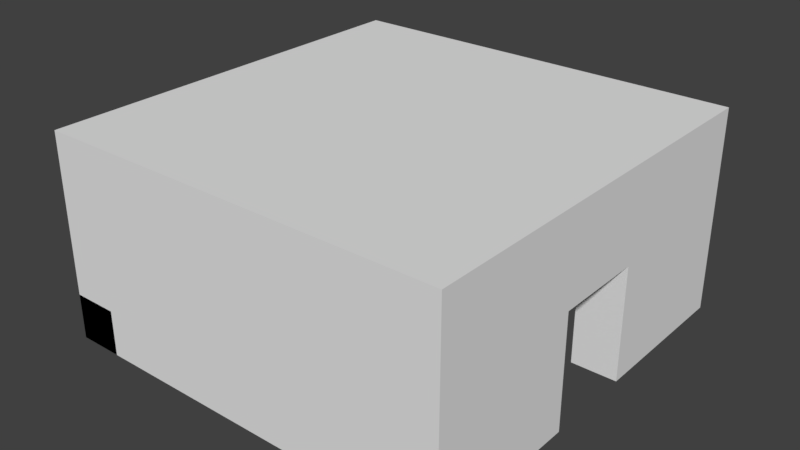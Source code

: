 # Source: RaumMitNebeneinanderliegendenTueren.blend  (saved by Blender 2.78.0; exported with 4.5.12 LTS)
import bpy
from mathutils import Matrix  # noqa: F401  (used for matrix-valued properties, if any)

bpy.ops.wm.read_factory_settings(use_empty=True)
scene = bpy.context.scene
scene.name = 'Scene'

# ---- collections
col_collection_1 = bpy.data.collections.new('Collection 1'); scene.collection.children.link(col_collection_1)

# ---- materials (node trees are filled in below, after node groups)
mat_material = bpy.data.materials.new('Material')
mat_material.alpha_threshold = 0.0
mat_material.use_transparent_shadow = False
mat_material.roughness = 0.5
mat_material.line_color = (0.0, 0.0, 0.0, 1.0)

# ---- material node trees

# ---- world
world_world = bpy.data.worlds.new('World'); scene.world = world_world
world_world.color = (0.05088, 0.05088, 0.05088)
world_world.use_sun_shadow = False
world_world.sun_shadow_jitter_overblur = 0.0
world_world.cycles.sampling_method = 'MANUAL'

# ---- meshes
me_cube = bpy.data.meshes.new('Cube')
me_cube.from_pydata([(1.0, 1.0, -1.0), (1.0, -1.0, -1.0), (-1.0, -1.0, -1.0), (-1.0, 1.0, -1.0), (1.0, 1.0, 1.0), (1.0, -1.0, 1.0), (-1.0, -1.0, 1.0), (-1.0, 1.0, 1.0), (1.0, 1.0, -1.0), (1.0, -1.0, -1.0), (-1.0, -1.0, -1.0), (-1.0, 1.0, -1.0), (1.0, 1.0, 1.0), (1.0, -1.0, 1.0), (-1.0, -1.0, 1.0), (-1.0, 1.0, 1.0), (1.0, 1.0, -1.0), (1.0, -1.0, -1.0), (1.0, 1.0, 1.0), (1.0, -1.0, 1.0), (15.0, 1.0, -1.0), (15.0, -1.0, -1.0), (15.0, 1.0, 1.0), (15.0, -1.0, 1.0), (1.0, 15.0, -1.0), (-1.0, 15.0, -1.0), (1.0, 15.0, 1.0), (-1.0, 15.0, 1.0), (15.0, -1.0, -1.0), (15.0, -1.0, 1.0), (15.0, 1.0, -1.0), (15.0, 1.0, 1.0), (17.0, -1.0, -1.0), (17.0, -1.0, 1.0), (17.0, 1.0, -1.0), (17.0, 1.0, 1.0), (15.0, 6.0, 1.0), (15.0, 6.0, -1.0), (17.0, 6.0, -1.0), (17.0, 6.0, 1.0), (-1.0, 15.0, -1.0), (-1.0, 15.0, 1.0), (-1.0, 17.0, -1.0), (-1.0, 17.0, 1.0), (1.0, 15.0, -1.0), (1.0, 15.0, 1.0), (1.0, 17.0, -1.0), (1.0, 17.0, 1.0), (6.0, 17.0, 1.0), (6.0, 17.0, -1.0), (6.0, 15.0, -1.0), (6.0, 15.0, 1.0), (15.0, 15.0, -1.0), (15.0, 15.0, 1.0), (15.0, 17.0, -1.0), (15.0, 17.0, 1.0), (17.0, 15.0, -1.0), (17.0, 15.0, 1.0), (17.0, 17.0, -1.0), (17.0, 17.0, 1.0), (15.0, 10.0, -1.0), (15.0, 10.0, 1.0), (17.0, 10.0, 1.0), (17.0, 10.0, -1.0), (10.0, 17.0, -1.0), (10.0, 15.0, -1.0), (10.0, 15.0, 1.0), (10.0, 17.0, 1.0), (1.0, 1.0, 6.0), (1.0, -1.0, 6.0), (-1.0, 1.0, 6.0), (-1.0, -1.0, 6.0), (1.0, 1.0, 6.0), (1.0, -1.0, 6.0), (15.0, 1.0, 6.0), (15.0, -1.0, 6.0), (1.0, 15.0, 6.0), (-1.0, 15.0, 6.0), (15.0, -1.0, 6.0), (15.0, 1.0, 6.0), (17.0, 1.0, 6.0), (17.0, -1.0, 6.0), (15.0, 6.0, 6.0), (17.0, 6.0, 6.0), (-1.0, 15.0, 6.0), (-1.0, 17.0, 6.0), (1.0, 17.0, 6.0), (1.0, 15.0, 6.0), (6.0, 17.0, 6.0), (6.0, 15.0, 6.0), (15.0, 15.0, 6.0), (15.0, 17.0, 6.0), (17.0, 17.0, 6.0), (17.0, 15.0, 6.0), (17.0, 10.0, 6.0), (15.0, 10.0, 6.0), (10.0, 15.0, 6.0), (10.0, 17.0, 6.0), (15.0, 6.0, 4.0), (15.0, 6.0, 6.0), (15.0, 8.0, 4.0), (15.0, 8.0, 6.0), (17.0, 6.0, 4.0), (17.0, 6.0, 6.0), (17.0, 8.0, 4.0), (17.0, 8.0, 6.0), (15.0, 10.0, 6.0), (15.0, 10.0, 4.0), (17.0, 10.0, 4.0), (17.0, 10.0, 6.0), (6.0, 15.0, 4.0), (6.0, 15.0, 6.0), (6.0, 17.0, 4.0), (6.0, 17.0, 6.0), (8.0, 15.0, 4.0), (8.0, 15.0, 6.0), (8.0, 17.0, 4.0), (8.0, 17.0, 6.0), (10.0, 17.0, 6.0), (10.0, 17.0, 4.0), (10.0, 15.0, 4.0), (10.0, 15.0, 6.0), (-1.0, -1.0, 6.0), (-1.0, -1.0, 8.0), (-1.0, 1.0, 6.0), (-1.0, 1.0, 8.0), (1.0, -1.0, 6.0), (1.0, -1.0, 8.0), (1.0, 1.0, 6.0), (1.0, 1.0, 8.0), (15.0, 1.0, 8.0), (15.0, 1.0, 6.0), (15.0, -1.0, 6.0), (15.0, -1.0, 8.0), (15.0, -1.0, 6.0), (15.0, -1.0, 8.0), (15.0, 1.0, 6.0), (15.0, 1.0, 8.0), (17.0, -1.0, 6.0), (17.0, -1.0, 8.0), (17.0, 1.0, 6.0), (17.0, 1.0, 8.0), (-1.0, 17.0, 8.0), (-1.0, 17.0, 6.0), (1.0, 17.0, 6.0), (1.0, 17.0, 8.0), (15.0, 17.0, 8.0), (15.0, 17.0, 6.0), (15.0, 17.0, 8.0), (15.0, 17.0, 6.0), (17.0, 17.0, 6.0), (17.0, 17.0, 8.0)], [], [(0, 3, 2, 1), (4, 5, 6, 7), (0, 1, 5, 4), (1, 2, 6, 5), (2, 3, 7, 6), (4, 7, 3, 0), (8, 9, 10, 11), (23, 22, 74, 75), (8, 12, 18, 16), (9, 13, 14, 10), (10, 14, 15, 11), (12, 8, 24, 26), (16, 18, 22, 20), (9, 8, 16, 17), (12, 13, 19, 18), (13, 9, 17, 19), (20, 22, 23, 21), (19, 17, 21, 23), (17, 16, 20, 21), (13, 12, 68, 69), (26, 24, 25, 27), (48, 47, 86, 88), (11, 15, 27, 25), (8, 11, 25, 24), (28, 29, 31, 30), (47, 43, 85, 86), (34, 35, 33, 32), (32, 33, 29, 28), (30, 34, 32, 28), (27, 15, 70, 77), (37, 36, 39, 38), (30, 31, 36, 37), (35, 34, 38, 39), (34, 30, 37, 38), (40, 41, 43, 42), (42, 43, 47, 46), (45, 44, 50, 51), (44, 45, 41, 40), (42, 46, 44, 40), (66, 53, 90, 96), (49, 48, 51, 50), (44, 46, 49, 50), (29, 33, 81, 78), (46, 47, 48, 49), (12, 26, 76, 68), (54, 55, 59, 58), (58, 59, 57, 56), (55, 67, 97, 91), (54, 58, 56, 52), (45, 51, 89, 87), (63, 62, 61, 60), (56, 57, 62, 63), (53, 52, 60, 61), (52, 56, 63, 60), (65, 66, 67, 64), (54, 52, 65, 64), (55, 54, 64, 67), (52, 53, 66, 65), (68, 70, 71, 69), (72, 73, 75, 74), (70, 68, 76, 77), (79, 80, 83, 82), (80, 79, 78, 81), (86, 85, 84, 87), (86, 87, 89, 88), (90, 91, 97, 96), (93, 90, 95, 94), (92, 91, 90, 93), (39, 36, 82, 83), (14, 13, 69, 71), (61, 62, 94, 95), (22, 18, 72, 74), (15, 14, 71, 70), (31, 29, 78, 79), (53, 61, 95, 90), (35, 39, 83, 80), (62, 57, 93, 94), (36, 31, 79, 82), (41, 45, 87, 84), (19, 23, 75, 73), (59, 55, 91, 92), (18, 19, 73, 72), (51, 48, 88, 89), (57, 59, 92, 93), (33, 35, 80, 81), (67, 66, 96, 97), (26, 27, 77, 76), (43, 41, 84, 85), (98, 99, 101, 100), (105, 104, 108, 109), (104, 105, 103, 102), (102, 103, 99, 98), (100, 104, 102, 98), (105, 101, 99, 103), (107, 106, 109, 108), (104, 100, 107, 108), (101, 105, 109, 106), (100, 101, 106, 107), (110, 111, 113, 112), (112, 113, 117, 116), (117, 115, 121, 118), (114, 115, 111, 110), (112, 116, 114, 110), (117, 113, 111, 115), (119, 118, 121, 120), (116, 117, 118, 119), (115, 114, 120, 121), (114, 116, 119, 120), (122, 123, 125, 124), (129, 130, 146, 145), (129, 127, 133, 130), (126, 127, 123, 122), (124, 128, 126, 122), (129, 125, 123, 127), (131, 130, 133, 132), (124, 125, 142, 143), (127, 126, 132, 133), (126, 128, 131, 132), (134, 135, 137, 136), (136, 137, 148, 149), (140, 141, 139, 138), (138, 139, 135, 134), (136, 140, 138, 134), (141, 137, 135, 139), (143, 142, 145, 144), (144, 145, 146, 147), (149, 148, 151, 150), (140, 136, 149, 150), (128, 124, 143, 144), (131, 128, 144, 147), (137, 141, 151, 148), (125, 129, 145, 142), (130, 131, 147, 146), (141, 140, 150, 151)])
me_cube.materials.append(mat_material)
me_cube.use_remesh_preserve_volume = False
me_cube.use_remesh_preserve_attributes = False
me_cube.use_mirror_vertex_groups = False
me_cube.update()

# ---- objects
ob_cube = bpy.data.objects.new('Cube', me_cube)

# ---- transforms, parenting, visibility, modifiers, constraints
ob_cube.location = (-8.0, -8.0, 0.0)
ob_cube.lock_rotations_4d = False
ob_cube.empty_display_type = 'ARROWS'
ob_cube.lineart.crease_threshold = 0.0

# ---- collection membership
col_collection_1.objects.link(ob_cube)

# ---- scene / render settings (as saved in the file)
scene.frame_start = 1; scene.frame_end = 250; scene.frame_set(1)
scene.render.engine = 'BLENDER_EEVEE_NEXT'
scene.render.resolution_percentage = 50
scene.render.dither_intensity = 0.0
scene.cycles.use_denoising = False
scene.cycles.samples = 128
scene.cycles.sampling_pattern = 'TABULATED_SOBOL'
scene.cycles.light_sampling_threshold = 0.0
scene.cycles.use_adaptive_sampling = False
scene.cycles.use_light_tree = False
scene.cycles.blur_glossy = 0.0
scene.cycles.sample_clamp_indirect = 0.0
scene.view_settings.view_transform = 'Standard'
bpy.context.view_layer.update()

# ---- added for rendering (the .blend has no active camera and no usable light): camera, sun
cam_auto = bpy.data.cameras.new('AutoCamera')
cam_auto.lens = 50.0
cam_auto.sensor_width = 36.0
cam_auto.clip_end = 1000.0
ob_auto_camera = bpy.data.objects.new('AutoCamera', cam_auto)
scene.collection.objects.link(ob_auto_camera)
ob_auto_camera.location = (24.9811, -29.9773, 23.4849)
ob_auto_camera.rotation_euler = (1.09748, -7.21219e-08, 0.694738)
scene.camera = ob_auto_camera
light_auto_sun = bpy.data.lights.new('AutoSun', 'SUN')
light_auto_sun.energy = 3.0
light_auto_sun.angle = 0.0523599
ob_auto_sun = bpy.data.objects.new('AutoSun', light_auto_sun)
scene.collection.objects.link(ob_auto_sun)
ob_auto_sun.rotation_euler = (0.872665, 0.174533, 0.523599)
bpy.context.view_layer.update()
